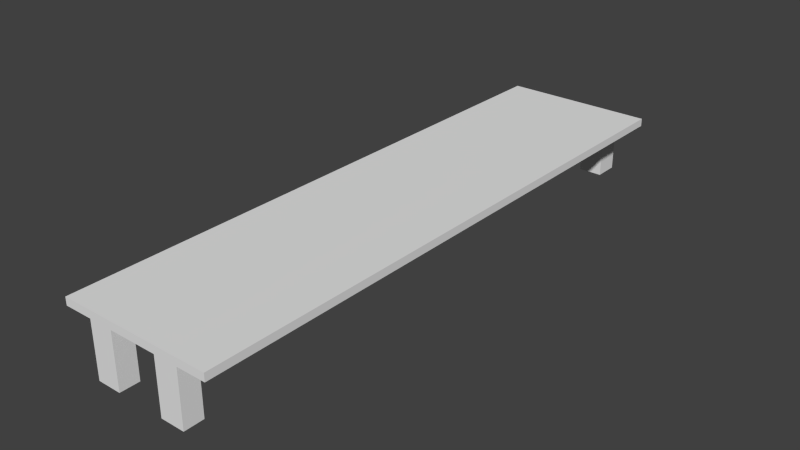 # Source: woodtable.blend  (saved by Blender 2.75.0; exported with 4.5.12 LTS)
import bpy
from mathutils import Matrix  # noqa: F401  (used for matrix-valued properties, if any)

bpy.ops.wm.read_factory_settings(use_empty=True)
scene = bpy.context.scene
scene.name = 'Scene'

# ---- collections
col_collection_1 = bpy.data.collections.new('Collection 1'); scene.collection.children.link(col_collection_1)

# ---- world
world_world = bpy.data.worlds.new('World'); scene.world = world_world
world_world.color = (0.05088, 0.05088, 0.05088)
world_world.use_sun_shadow = False
world_world.sun_shadow_jitter_overblur = 0.0
world_world.cycles.sampling_method = 'MANUAL'
world_world.cycles.sample_map_resolution = 256

# ---- meshes
me_cube_001 = bpy.data.meshes.new('Cube.001')
me_cube_001.from_pydata([(-1.0, -4.392, 0.3171), (-1.0, -4.392, 0.479), (-1.0, 4.195, 0.3171), (-1.0, 4.195, 0.479), (1.0, -4.392, 0.3171), (1.0, -4.392, 0.479), (1.0, 4.195, 0.3171), (1.0, 4.195, 0.479), (-1.0, 6.272, 0.479), (-1.0, 6.272, 0.3171), (1.0, 6.272, 0.479), (1.0, 6.272, 0.3171), (-1.0, -5.993, 0.3171), (-1.0, -5.993, 0.479), (1.0, -5.993, 0.479), (1.0, -5.993, 0.3171), (0.0, 4.195, 0.3171), (0.0, -4.392, 0.3171), (0.0, 6.272, 0.3171), (-1.0, 5.233, 0.3171), (1.0, 5.233, 0.3171), (0.0, -5.993, 0.3171), (-1.0, -5.192, 0.3171), (1.0, -5.192, 0.3171), (0.0, -5.192, 0.3171), (0.0, 5.233, 0.3171), (-1.0, -0.0985, 0.3171), (-0.5, 4.195, 0.3171), (1.0, -0.0985, 0.3171), (0.5, -4.392, 0.3171), (-0.5, 6.272, 0.3171), (-1.0, 4.714, 0.3171), (1.0, 5.753, 0.3171), (0.5, -5.993, 0.3171), (-1.0, -5.592, 0.3171), (1.0, -5.592, 0.3171), (0.5, 4.195, 0.3171), (-0.5, -4.392, 0.3171), (0.5, 6.272, 0.3171), (-1.0, 5.753, 0.3171), (1.0, 4.714, 0.3171), (-0.5, -5.993, 0.3171), (-1.0, -4.792, 0.3171), (1.0, -4.792, 0.3171), (0.0, -5.592, 0.3171), (0.0, -4.792, 0.3171), (-0.5, -5.192, 0.3171), (0.5, -5.192, 0.3171), (0.0, 5.753, 0.3171), (0.0, 4.714, 0.3171), (0.5, 5.233, 0.3171), (-0.5, 5.233, 0.3171), (0.0, -0.0985, 0.3171), (-0.5, -0.0985, 0.3171), (-0.5, 4.714, 0.3171), (0.5, 4.714, 0.3171), (0.5, 5.753, 0.3171), (0.5, -4.792, 0.3171), (-0.5, -4.792, 0.3171), (-0.5, -5.592, 0.3171), (0.5, -5.592, 0.3171), (-0.5, 5.753, 0.3171), (0.5, -0.0985, 0.3171), (-0.5, 6.272, -0.8248), (-1.0, 6.272, -0.8248), (1.0, 5.753, -0.8248), (1.0, 6.272, -0.8248), (0.5, -5.993, -0.8248), (1.0, -5.993, -0.8248), (-1.0, -5.592, -0.8248), (-1.0, -5.993, -0.8248), (1.0, -5.592, -0.8248), (0.5, 6.272, -0.8248), (-1.0, 5.753, -0.8248), (-0.5, -5.993, -0.8248), (0.5, 5.753, -0.8248), (-0.5, -5.592, -0.8248), (0.5, -5.592, -0.8248), (-0.5, 5.753, -0.8248), (1.599, 4.195, 0.479), (1.599, 4.195, 0.3171), (1.599, -4.392, 0.479), (1.599, -4.392, 0.3171), (1.599, -0.0985, 0.3171), (1.599, 6.272, 0.479), (1.599, 6.272, 0.3171), (1.599, 5.753, 0.3171), (1.599, -5.993, 0.479), (1.599, -5.993, 0.3171), (1.599, -5.592, 0.3171), (1.599, 4.714, 0.3171), (1.599, 5.233, 0.3171), (1.599, -4.792, 0.3171), (1.599, -5.192, 0.3171), (-1.596, -4.392, 0.3171), (-1.596, -4.392, 0.479), (-1.596, 4.195, 0.479), (-1.596, 4.195, 0.3171), (-1.596, -0.0985, 0.3171), (-1.596, 6.272, 0.479), (-1.596, 6.272, 0.3171), (-1.596, 4.714, 0.3171), (-1.596, -5.993, 0.3171), (-1.596, -5.993, 0.479), (-1.596, -5.592, 0.3171), (-1.596, 5.753, 0.3171), (-1.596, 5.233, 0.3171), (-1.596, -4.792, 0.3171), (-1.596, -5.192, 0.3171)], [], [(12, 13, 103, 102), (8, 9, 100, 99), (5, 14, 87, 81), (42, 22, 108, 107), (62, 36, 6, 28), (5, 7, 3, 1), (8, 10, 11, 38, 18, 30, 9), (10, 7, 79, 84), (32, 56, 75, 65), (3, 7, 10, 8), (14, 13, 12, 41, 21, 33, 15), (33, 60, 77, 67), (5, 1, 13, 14), (15, 35, 89, 88), (59, 44, 21, 41), (58, 45, 24, 46), (57, 43, 23, 47), (56, 48, 18, 38), (55, 49, 25, 50), (54, 31, 19, 51), (53, 27, 16, 52), (37, 53, 52, 17), (0, 26, 53, 37), (26, 2, 27, 53), (49, 54, 51, 25), (16, 27, 54, 49), (27, 2, 31, 54), (40, 55, 50, 20), (6, 36, 55, 40), (36, 16, 49, 55), (35, 15, 68, 71), (20, 50, 56, 32), (50, 25, 48, 56), (45, 57, 47, 24), (17, 29, 57, 45), (29, 4, 43, 57), (42, 58, 46, 22), (0, 37, 58, 42), (37, 17, 45, 58), (61, 39, 73, 78), (22, 46, 59, 34), (46, 24, 44, 59), (44, 60, 33, 21), (24, 47, 60, 44), (47, 23, 35, 60), (48, 61, 30, 18), (25, 51, 61, 48), (51, 19, 39, 61), (29, 62, 28, 4), (17, 52, 62, 29), (52, 16, 36, 62), (78, 73, 64, 63), (77, 71, 68, 67), (65, 75, 72, 66), (69, 76, 74, 70), (38, 11, 66, 72), (39, 9, 64, 73), (60, 35, 71, 77), (59, 41, 74, 76), (9, 30, 63, 64), (30, 61, 78, 63), (41, 12, 70, 74), (15, 33, 67, 68), (12, 34, 69, 70), (34, 59, 76, 69), (56, 38, 72, 75), (11, 32, 65, 66), (79, 81, 82, 83, 80), (79, 80, 90, 91, 86, 85, 84), (82, 81, 87, 88, 89, 93, 92), (23, 43, 92, 93), (14, 15, 88, 87), (11, 10, 84, 85), (20, 32, 86, 91), (7, 5, 81, 79), (6, 40, 90, 80), (28, 6, 80, 83), (35, 23, 93, 89), (40, 20, 91, 90), (4, 28, 83, 82), (43, 4, 82, 92), (32, 11, 85, 86), (95, 96, 97, 98, 94), (97, 96, 99, 100, 105, 106, 101), (95, 94, 107, 108, 104, 102, 103), (19, 31, 101, 106), (9, 39, 105, 100), (2, 26, 98, 97), (1, 3, 96, 95), (22, 34, 104, 108), (3, 8, 99, 96), (39, 19, 106, 105), (0, 42, 107, 94), (34, 12, 102, 104), (31, 2, 97, 101), (13, 1, 95, 103), (26, 0, 94, 98)])
_uv = me_cube_001.uv_layers.new(name='UVMap')
_uv.uv.foreach_set('vector', [0.9624, 0.7402, 0.9425, 0.7402, 0.9425, 0.5799, 0.9624, 0.5799, 0.0, 0.7395, 0.0, 0.6586, -0.298, 0.6586, -0.298, 0.7395, 0.135, 0.6356, 0.00762, 0.6372, 0.007211, 0.5668, 0.1346, 0.5652, 0.0, 0.104, 0.0, -0.09611, -0.298, -0.09611, -0.298, 0.104, 0.75, 0.4508, 0.75, 2.597, 1.0, 2.597, 1.0, 0.4508, 0.135, 0.6356, 0.8182, 0.627, 0.8196, 0.8621, 0.1364, 0.8707, 0.0, 0.7395, 1.0, 0.7395, 1.0, 0.6586, 0.75, 0.6586, 0.5, 0.6586, 0.25, 0.6586, 0.0, 0.6586, 0.9835, 0.6249, 0.8182, 0.627, 0.8178, 0.5566, 0.9831, 0.5545, 0.7818, 0.9327, 0.7365, 0.9327, 0.7365, 0.8294, 0.7818, 0.8294, 0.8196, 0.8621, 0.8182, 0.627, 0.9835, 0.6249, 0.9848, 0.86, 0.9425, 0.7402, 0.9425, 0.2023, 0.9624, 0.2023, 0.9624, 0.3368, 0.9624, 0.4713, 0.9624, 0.6058, 0.9624, 0.7402, 0.8729, 0.9327, 0.9091, 0.9327, 0.9091, 0.8294, 0.8729, 0.8294, 0.135, 0.6356, 0.1364, 0.8707, 0.008987, 0.8723, 0.00762, 0.6372, 0.0, 0.5037, 0.0, 0.7038, 0.2994, 0.7038, 0.2994, 0.5037, 0.25, 0.7038, 0.5, 0.7038, 0.5, 0.5037, 0.25, 0.5037, 0.25, 0.104, 0.5, 0.104, 0.5, -0.09611, 0.25, -0.09611, 0.75, 0.104, 1.0, 0.104, 1.0, -0.09611, 0.75, -0.09611, 0.75, 0.3763, 0.5, 0.3763, 0.5, 0.6359, 0.75, 0.6359, 0.75, 0.857, 0.5, 0.857, 0.5, 1.117, 0.75, 1.117, 0.25, 0.857, 0.0, 0.857, 0.0, 1.117, 0.25, 1.117, 0.25, 0.4508, 0.25, 2.597, 0.5, 2.597, 0.5, 0.4508, 0.25, 0.3041, 0.25, 2.451, 0.5, 2.451, 0.5, 0.3041, 0.0, 0.3041, 0.0, 2.451, 0.25, 2.451, 0.25, 0.3041, 0.0, 0.4508, 0.0, 2.597, 0.25, 2.597, 0.25, 0.4508, 0.5, 0.857, 0.25, 0.857, 0.25, 1.117, 0.5, 1.117, 0.5, 0.5974, 0.25, 0.5974, 0.25, 0.857, 0.5, 0.857, 0.25, 0.5974, 0.0, 0.5974, 0.0, 0.857, 0.25, 0.857, 0.0, 0.857, -0.25, 0.857, -0.25, 1.117, 0.0, 1.117, 0.0, 0.5974, -0.25, 0.5974, -0.25, 0.857, 0.0, 0.857, 0.75, 0.5974, 0.5, 0.5974, 0.5, 0.857, 0.75, 0.857, 0.9091, 0.9327, 0.8729, 0.9327, 0.8729, 0.8294, 0.9091, 0.8294, 0.0, 0.1166, -0.25, 0.1166, -0.25, 0.3763, 0.0, 0.3763, 0.75, 0.1166, 0.5, 0.1166, 0.5, 0.3763, 0.75, 0.3763, 0.5, 0.104, 0.75, 0.104, 0.75, -0.09611, 0.5, -0.09611, 0.5, 0.3041, 0.75, 0.3041, 0.75, 0.104, 0.5, 0.104, 0.75, 0.3041, 1.0, 0.3041, 1.0, 0.104, 0.75, 0.104, 0.0, 0.104, 0.25, 0.104, 0.25, -0.09611, 0.0, -0.09611, 0.0, 0.3041, 0.25, 0.3041, 0.25, 0.104, 0.0, 0.104, 0.25, 0.3041, 0.5, 0.3041, 0.5, 0.104, 0.25, 0.104, 0.827, 0.9327, 0.7818, 0.9327, 0.7818, 0.8294, 0.827, 0.8294, 0.0, 0.9039, 0.25, 0.9039, 0.25, 0.7038, 0.0, 0.7038, 0.25, 0.9039, 0.5, 0.9039, 0.5, 0.7038, 0.25, 0.7038, 0.5, 0.7038, 0.75, 0.7038, 0.75, 0.5037, 0.5, 0.5037, 0.5, 0.9039, 0.75, 0.9039, 0.75, 0.7038, 0.5, 0.7038, 0.75, 0.9039, 1.0, 0.9039, 1.0, 0.7038, 0.75, 0.7038, 0.5, 0.3763, 0.25, 0.3763, 0.25, 0.6359, 0.5, 0.6359, 0.5, 0.1166, 0.25, 0.1166, 0.25, 0.3763, 0.5, 0.3763, 0.25, 0.1166, 0.0, 0.1166, 0.0, 0.3763, 0.25, 0.3763, 0.75, 0.3041, 0.75, 2.451, 1.0, 2.451, 1.0, 0.3041, 0.5, 0.3041, 0.5, 2.451, 0.75, 2.451, 0.75, 0.3041, 0.5, 0.4508, 0.5, 2.597, 0.75, 2.597, 0.75, 0.4508, 0.25, 0.3763, 0.0, 0.3763, 0.0, 0.6359, 0.25, 0.6359, 0.75, 0.7038, 1.0, 0.7038, 1.0, 0.5037, 0.75, 0.5037, 0.0, 0.3763, -0.25, 0.3763, -0.25, 0.6359, 0.0, 0.6359, 0.0, 0.7038, 0.25, 0.7038, 0.25, 0.5037, 0.0, 0.5037, 0.9174, 0.9327, 0.9627, 0.9327, 0.9627, 0.8294, 0.9174, 0.8294, 0.3763, 0.6586, 0.6359, 0.6586, 0.6359, 0.08761, 0.3763, 0.08761, 0.9174, 0.9327, 0.9627, 0.9327, 0.9627, 0.8294, 0.9174, 0.8294, 0.9091, 0.9327, 0.8729, 0.9327, 0.8729, 0.8294, 0.9091, 0.8294, 0.7818, 0.9327, 0.827, 0.9327, 0.827, 0.8294, 0.7818, 0.8294, 0.8968, 0.9327, 0.8498, 0.9327, 0.8498, 0.8294, 0.8968, 0.8294, 0.827, 0.9327, 0.7818, 0.9327, 0.7818, 0.8294, 0.827, 0.8294, 0.7818, 0.9327, 0.7365, 0.9327, 0.7365, 0.8294, 0.7818, 0.8294, 0.8729, 0.9327, 0.9091, 0.9327, 0.9091, 0.8294, 0.8729, 0.8294, 0.7818, 0.9327, 0.827, 0.9327, 0.827, 0.8294, 0.7818, 0.8294, 0.3763, 0.6586, 0.6359, 0.6586, 0.6359, 0.08761, 0.3763, 0.08761, 0.8968, 0.9327, 0.8498, 0.9327, 0.8498, 0.8294, 0.8968, 0.8294, 0.5974, 0.7395, -3.696, 0.7395, -3.696, 0.6586, -1.549, 0.6586, 0.5974, 0.6586, 0.5974, 0.7395, 0.5974, 0.6586, 0.857, 0.6586, 1.117, 0.6586, 1.376, 0.6586, 1.636, 0.6586, 1.636, 0.7395, 0.3041, 0.6586, 0.3041, 0.7395, -0.4963, 0.7395, -0.4963, 0.6586, -0.2962, 0.6586, -0.09611, 0.6586, 0.104, 0.6586, 0.0, 0.9039, 0.0, 1.104, 0.2994, 1.104, 0.2994, 0.9039, 0.9425, 0.7402, 0.9624, 0.7402, 0.9624, 0.9013, 0.9425, 0.9013, 0.0, 0.6586, 0.0, 0.7395, 0.2994, 0.7395, 0.2994, 0.6586, 0.0, 0.1166, 0.0, 0.3763, 0.2994, 0.3763, 0.2994, 0.1166, 0.8182, 0.627, 0.135, 0.6356, 0.1346, 0.5652, 0.8178, 0.5566, 0.0, 0.5974, 0.0, 0.857, 0.2994, 0.857, 0.2994, 0.5974, 0.0, 0.4508, 0.0, 2.597, 0.2994, 2.597, 0.2994, 0.4508, 0.0, 0.7038, 0.0, 0.9039, 0.2994, 0.9039, 0.2994, 0.7038, 0.0, 0.857, 0.0, 1.117, 0.2994, 1.117, 0.2994, 0.857, 0.0, 0.3041, 0.0, 2.451, 0.2994, 2.451, 0.2994, 0.3041, 0.0, 0.104, 0.0, 0.3041, 0.2994, 0.3041, 0.2994, 0.104, 0.0, 0.3763, 0.0, 0.6359, 0.2994, 0.6359, 0.2994, 0.3763, 0.8819, 0.8041, 0.8819, 0.04198, 0.8754, 0.04198, 0.8754, 0.4231, 0.8754, 0.8041, 0.8754, 0.7521, 0.8819, 0.7521, 0.8819, 0.5677, 0.8754, 0.5677, 0.8754, 0.6138, 0.8754, 0.6599, 0.8754, 0.706, 0.8819, 0.8041, 0.8754, 0.8041, 0.8754, 0.8397, 0.8754, 0.8752, 0.8754, 0.9107, 0.8754, 0.9462, 0.8819, 0.9462, 0.0, 0.1166, 0.0, -0.143, -0.298, -0.143, -0.298, 0.1166, 0.0, 0.6359, 0.0, 0.3763, -0.298, 0.3763, -0.298, 0.6359, 0.0, 0.5974, 0.0, -1.549, -0.298, -1.549, -0.298, 0.5974, 0.1364, 0.8707, 0.8196, 0.8621, 0.82, 0.9322, 0.1368, 0.9407, 0.0, 0.9039, 0.0, 0.7038, -0.298, 0.7038, -0.298, 0.9039, 0.8196, 0.8621, 0.9848, 0.86, 0.9852, 0.9301, 0.82, 0.9322, 0.0, 0.3763, 0.0, 0.1166, -0.298, 0.1166, -0.298, 0.3763, 0.0, 0.3041, 0.0, 0.104, -0.298, 0.104, -0.298, 0.3041, 0.0, 0.7038, 0.0, 0.5037, -0.298, 0.5037, -0.298, 0.7038, 0.0, 0.857, 0.0, 0.5974, -0.298, 0.5974, -0.298, 0.857, 0.008987, 0.8723, 0.1364, 0.8707, 0.1368, 0.9407, 0.009395, 0.9423, 0.0, 0.4508, 0.0, -1.696, -0.298, -1.696, -0.298, 0.4508])
me_cube_001.use_remesh_preserve_volume = False
me_cube_001.use_remesh_preserve_attributes = False
me_cube_001.use_mirror_vertex_groups = False
me_cube_001.update()

# ---- objects
ob_cube = bpy.data.objects.new('Cube', me_cube_001)

# ---- transforms, parenting, visibility, modifiers, constraints
ob_cube.location = (0.0, 0.0, 0.0)
ob_cube.lineart.crease_threshold = 0.0

# ---- collection membership
col_collection_1.objects.link(ob_cube)

# ---- scene / render settings (as saved in the file)
scene.frame_start = 1; scene.frame_end = 250; scene.frame_set(1)
scene.render.engine = 'BLENDER_EEVEE_NEXT'
scene.render.resolution_percentage = 50
scene.render.dither_intensity = 0.0
scene.cycles.use_denoising = False
scene.cycles.samples = 10
scene.cycles.sampling_pattern = 'TABULATED_SOBOL'
scene.cycles.light_sampling_threshold = 0.0
scene.cycles.use_adaptive_sampling = False
scene.cycles.use_light_tree = False
scene.cycles.blur_glossy = 0.0
scene.cycles.pixel_filter_type = 'GAUSSIAN'
scene.cycles.sample_clamp_indirect = 0.0
scene.view_settings.view_transform = 'Standard'
bpy.context.view_layer.update()

# ---- added for rendering (the .blend has no active camera and no usable light): camera, sun
cam_auto = bpy.data.cameras.new('AutoCamera')
cam_auto.lens = 50.0
cam_auto.sensor_width = 36.0
cam_auto.clip_end = 1000.0
ob_auto_camera = bpy.data.objects.new('AutoCamera', cam_auto)
scene.collection.objects.link(ob_auto_camera)
ob_auto_camera.location = (11.7894, -14.006, 9.25748)
ob_auto_camera.rotation_euler = (1.09748, -7.21219e-08, 0.694738)
scene.camera = ob_auto_camera
light_auto_sun = bpy.data.lights.new('AutoSun', 'SUN')
light_auto_sun.energy = 3.0
light_auto_sun.angle = 0.0523599
ob_auto_sun = bpy.data.objects.new('AutoSun', light_auto_sun)
scene.collection.objects.link(ob_auto_sun)
ob_auto_sun.rotation_euler = (0.872665, 0.174533, 0.523599)
bpy.context.view_layer.update()
